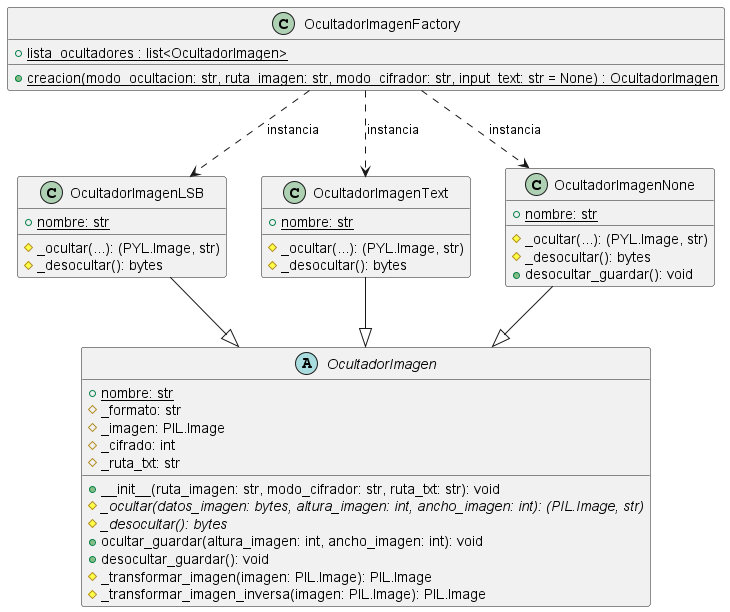

The diagram above was rendered by PlantUML. Its source (embedded in the PNG):
@startuml Diagrama_Ocultadores_Completo

abstract class OcultadorImagen {
    {static} + nombre: str
    # _formato: str
    # _imagen: PIL.Image
    # _cifrado: int
    # _ruta_txt: str
    + __init__(ruta_imagen: str, modo_cifrador: str, ruta_txt: str): void
    {abstract} # _ocultar(datos_imagen: bytes, altura_imagen: int, ancho_imagen: int): (PIL.Image, str)
    {abstract} # _desocultar(): bytes
    + ocultar_guardar(altura_imagen: int, ancho_imagen: int): void
    + desocultar_guardar(): void
    # _transformar_imagen(imagen: PIL.Image): PIL.Image
    # _transformar_imagen_inversa(imagen: PIL.Image): PIL.Image
}

class OcultadorImagenLSB { 
    {static} + nombre: str
    # _ocultar(...): (PYL.Image, str)
    # _desocultar(): bytes
}

class OcultadorImagenText {
    {static} + nombre: str
    # _ocultar(...): (PYL.Image, str)
    # _desocultar(): bytes
}

class OcultadorImagenNone {
    {static} + nombre: str
    # _ocultar(...): (PYL.Image, str)
    # _desocultar(): bytes
    + desocultar_guardar(): void
}

class OcultadorImagenFactory {
    {static} + lista_ocultadores : list<OcultadorImagen>
    {static} + creacion(modo_ocultacion: str, ruta_imagen: str, modo_cifrador: str, input_text: str = None) : OcultadorImagen
}

' Relaciones de herencia
OcultadorImagenLSB --|> OcultadorImagen
OcultadorImagenText --|> OcultadorImagen
OcultadorImagenNone --|> OcultadorImagen

' Fábrica usa implementaciones
OcultadorImagenFactory ..> OcultadorImagenLSB : instancia
OcultadorImagenFactory ..> OcultadorImagenText : instancia
OcultadorImagenFactory ..> OcultadorImagenNone : instancia

@enduml